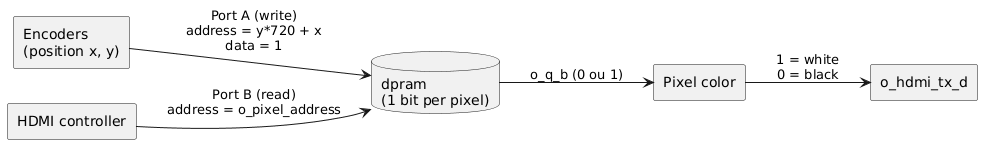

The diagram above was rendered by PlantUML. Its source (embedded in the PNG):
@startuml
skinparam componentStyle rectangle
left to right direction

component "Encoders\n(position x, y)" as ENC
component "HDMI controller" as HDMI
database "dpram\n(1 bit per pixel)" as RAM
component "Pixel color" as COR
component "o_hdmi_tx_d" as OUT

ENC --> RAM : Port A (write)\naddress = y*720 + x\ndata = 1
HDMI --> RAM : Port B (read)\naddress = o_pixel_address
RAM --> COR : o_q_b (0 ou 1)
COR --> OUT : 1 = white\n0 = black
@enduml